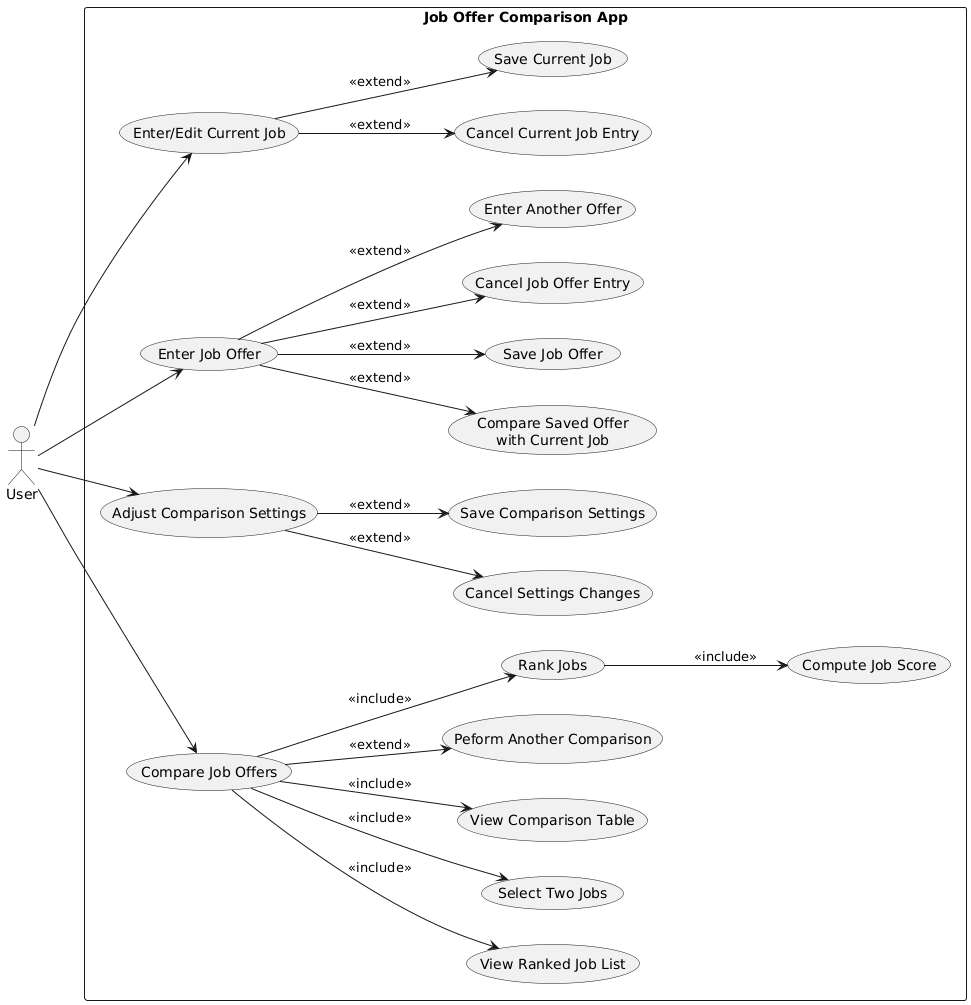

The diagram above was rendered by PlantUML. Its source (embedded in the PNG):
@startuml
left to right direction
actor "User" as U

rectangle "Job Offer Comparison App" {


  (Enter/Edit Current Job) as UC_Current
  (Save Current Job) as UC_SaveCurrent
  (Cancel Current Job Entry) as UC_CancelCurrent

  (Enter Job Offer) as UC_Offer
  (Save Job Offer) as UC_SaveOffer
  (Cancel Job Offer Entry) as UC_CancelOffer
  (Enter Another Offer) as UC_AnotherOffer
  (Compare Saved Offer\nwith Current Job) as UC_CompareOfferCurrent

  (Adjust Comparison Settings) as UC_Settings
  (Save Comparison Settings) as UC_SaveSettings
  (Cancel Settings Changes) as UC_CancelSettings

  (Compare Job Offers) as UC_Compare
  (View Ranked Job List) as UC_RankedList
  (Select Two Jobs) as UC_SelectTwo
  (View Comparison Table) as UC_Table
  (Peform Another Comparison) as UC_AnotherCompare

  (Compute Job Score) as UC_Score
  (Rank Jobs) as UC_Rank
}

' --- Associations ---
U --> UC_Current
U --> UC_Offer
U --> UC_Settings
U --> UC_Compare

' --- Includes / Extends ---

UC_Current --> UC_SaveCurrent : <<extend>>
UC_Current --> UC_CancelCurrent : <<extend>>

UC_Offer --> UC_SaveOffer : <<extend>>
UC_Offer --> UC_CancelOffer : <<extend>>
UC_Offer --> UC_AnotherOffer : <<extend>>
UC_Offer --> UC_CompareOfferCurrent : <<extend>>

UC_Settings --> UC_SaveSettings : <<extend>>
UC_Settings --> UC_CancelSettings : <<extend>>

UC_Compare --> UC_RankedList : <<include>>
UC_Compare --> UC_SelectTwo : <<include>>
UC_Compare --> UC_Table : <<include>>
UC_Compare --> UC_AnotherCompare : <<extend>>

UC_Rank --> UC_Score : <<include>>
UC_Compare --> UC_Rank : <<include>>
@enduml